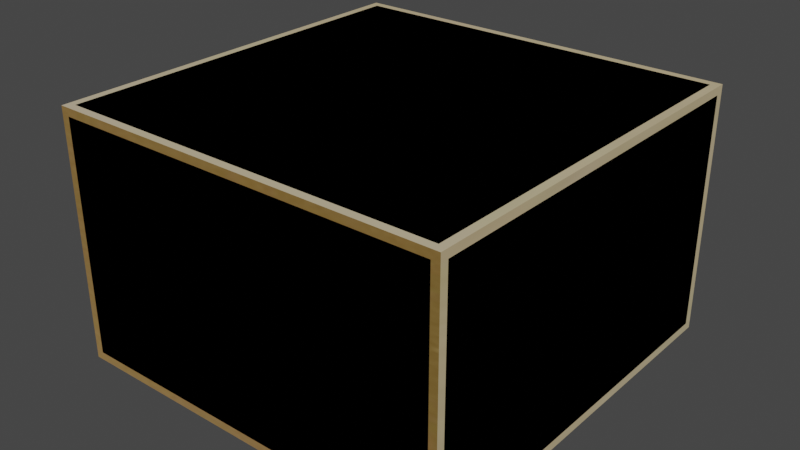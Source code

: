 # Source: Delivery_Package.blend  (saved by Blender 3.6.14; exported with 4.5.12 LTS)
import bpy
from mathutils import Matrix  # noqa: F401  (used for matrix-valued properties, if any)

bpy.ops.wm.read_factory_settings(use_empty=True)
scene = bpy.context.scene
scene.name = 'Scene'

# ---- collections
col_collection = bpy.data.collections.new('Collection'); scene.collection.children.link(col_collection)

# ---- images (referenced by path relative to the original .blend; pixels are not part of the script)
import os
ASSET_DIR = os.environ.get("B2B_ASSET_DIR", "")  # directory of the original .blend (textures are referenced by path, not embedded)
HERE = os.path.dirname(os.path.abspath(__file__))  # packed textures are extracted next to this script under _unpacked/

def load_image(name, relpath, width, height, colorspace="sRGB"):
    """Load a texture the original file referenced (path relative to the .blend, or extracted next to this script)."""
    p = next((c for c in (os.path.join(HERE, relpath), os.path.join(ASSET_DIR, relpath)) if relpath and os.path.exists(c)), "")
    if p:
        img = bpy.data.images.load(p, check_existing=True)
        img.name = name
    else:  # same state as the original file: an image datablock whose file is absent (Cycles renders it pink)
        img = bpy.data.images.new(name, width, height)
        img.source = "FILE"
        img.filepath = "//" + (relpath or name)
    img.colorspace_settings.name = colorspace
    return img
img_box_package = load_image('box_package', '_unpacked/box_package.dcb2075d.jpg', 512, 512, 'sRGB')

# ---- materials (node trees are filled in below, after node groups)
mat_box_package = bpy.data.materials.new('box_package')
mat_box_package.use_transparent_shadow = False

# ---- node groups
ng_auto_smooth = bpy.data.node_groups.new('Auto Smooth', 'GeometryNodeTree')
_s = ng_auto_smooth.interface.new_socket(name='Geometry', in_out='OUTPUT', socket_type='NodeSocketGeometry')
_s = ng_auto_smooth.interface.new_socket(name='Geometry', in_out='INPUT', socket_type='NodeSocketGeometry')
_s = ng_auto_smooth.interface.new_socket(name='Angle', in_out='INPUT', socket_type='NodeSocketFloat')
_s.subtype = 'ANGLE'
_s.min_value = 0.0
_s.max_value = 3.142
ng_auto_smooth.is_modifier = True
_N = ng_auto_smooth.nodes; _L = ng_auto_smooth.links
n0 = _N.new('NodeGroupOutput'); n0.name = 'Group Output'; n0.location = (480, -100)
n1 = _N.new('NodeGroupInput'); n1.name = 'Group Input'; n1.location = (-420, -300)
n2 = _N.new('NodeGroupInput'); n2.name = 'Group Input.001'; n2.location = (-60, -100)
n3 = _N.new('GeometryNodeSetShadeSmooth'); n3.name = 'Set Shade Smooth'; n3.location = (120, -100)
n3.domain = 'EDGE'
n4 = _N.new('GeometryNodeSetShadeSmooth'); n4.name = 'Set Shade Smooth.001'; n4.location = (300, -100)
n5 = _N.new('GeometryNodeInputMeshEdgeAngle'); n5.name = 'Edge Angle'; n5.location = (-420, -220)
n6 = _N.new('GeometryNodeInputEdgeSmooth'); n6.name = 'Is Edge Smooth'; n6.location = (-60, -160)
n7 = _N.new('GeometryNodeInputShadeSmooth'); n7.name = 'Is Face Smooth'; n7.location = (-240, -340)
n8 = _N.new('FunctionNodeBooleanMath'); n8.name = 'Boolean Math'; n8.location = (-60, -220)
n9 = _N.new('FunctionNodeCompare'); n9.name = 'Compare'; n9.location = (-240, -180)
n9.operation = 'LESS_EQUAL'
_L.new(n5.outputs[0], n9.inputs[0])
_L.new(n4.outputs[0], n0.inputs[0])
_L.new(n1.outputs[1], n9.inputs[1])
_L.new(n9.outputs[0], n8.inputs[0])
_L.new(n7.outputs[0], n8.inputs[1])
_L.new(n2.outputs[0], n3.inputs[0])
_L.new(n6.outputs[0], n3.inputs[1])
_L.new(n3.outputs[0], n4.inputs[0])
_L.new(n8.outputs[0], n3.inputs[2])
n0.is_active_output = True

# ---- material node trees
mat_box_package.use_nodes = True; mat_box_package.node_tree.nodes.clear()
_N = mat_box_package.node_tree.nodes; _L = mat_box_package.node_tree.links
n0 = _N.new('ShaderNodeBsdfPrincipled'); n0.name = 'Principled BSDF'; n0.location = (10, 300)
n0.distribution = 'GGX'
n0.subsurface_method = 'RANDOM_WALK_SKIN'
n0.inputs[27].default_value = (0.0, 0.0, 0.0, 1.0)
n0.inputs[28].default_value = 1.0
n1 = _N.new('ShaderNodeOutputMaterial'); n1.name = 'Material Output'; n1.location = (320, 270)
n2 = _N.new('ShaderNodeTexImage'); n2.name = 'Image Texture'; n2.location = (-440, 210)
n2.label = 'BASE COLOR'
n2.image = img_box_package
_L.new(n0.outputs[0], n1.inputs[0])
_L.new(n2.outputs[0], n0.inputs[0])
n1.is_active_output = True

# ---- world
world_world = bpy.data.worlds.new('World'); scene.world = world_world
world_world.use_nodes = True; world_world.node_tree.nodes.clear()
_N = world_world.node_tree.nodes; _L = world_world.node_tree.links
n0 = _N.new('ShaderNodeOutputWorld'); n0.name = 'World Output'; n0.location = (300, 300)
n1 = _N.new('ShaderNodeBackground'); n1.name = 'Background'; n1.location = (10, 300)
n1.inputs[0].default_value = (0.05088, 0.05088, 0.05088, 1.0)
_L.new(n1.outputs[0], n0.inputs[0])
n0.is_active_output = True
world_world.color = (0.05088, 0.05088, 0.05088)
world_world.use_sun_shadow = False
world_world.sun_shadow_jitter_overblur = 0.0

# ---- meshes
me_cube_001 = bpy.data.meshes.new('Cube.001')
me_cube_001.from_pydata([(-1.0, 0.96, -0.585), (-1.0, -0.96, -0.585), (-1.0, 0.96, 0.585), (-1.0, -0.96, 0.585), (-0.9947, 0.96, -0.605), (-0.9947, -0.96, -0.605), (-0.9947, 0.98, -0.585), (-0.9947, -0.98, -0.585), (-0.9947, 0.98, 0.585), (-0.9947, -0.98, 0.585), (-0.9947, 0.96, 0.605), (-0.9947, -0.96, 0.605), (-0.9895, 0.9791, -0.6041), (-0.9895, -0.9791, -0.6041), (-0.9895, 0.9791, 0.6041), (-0.9895, -0.9791, 0.6041), (-0.98, 0.96, -0.6197), (-0.98, -0.96, -0.6197), (-0.98, 0.9947, -0.585), (-0.98, -0.9947, -0.585), (-0.98, 0.9947, 0.585), (-0.98, -0.9947, 0.585), (-0.98, 0.96, 0.6197), (-0.98, -0.96, 0.6197), (-0.9791, 0.9791, -0.6145), (-0.9791, -0.9791, -0.6145), (-0.9791, 0.9895, -0.6041), (-0.9791, -0.9895, -0.6041), (-0.9791, 0.9895, 0.6041), (-0.9791, -0.9895, 0.6041), (-0.9791, 0.9791, 0.6145), (-0.9791, -0.9791, 0.6145), (-0.96, 0.96, -0.625), (-0.96, -0.96, -0.625), (-0.96, 0.98, -0.6197), (-0.96, -0.98, -0.6197), (-0.96, 0.9947, -0.605), (-0.96, -0.9947, -0.605), (-0.96, 1.0, -0.585), (-0.96, -1.0, -0.585), (-0.96, 1.0, 0.585), (-0.96, -1.0, 0.585), (-0.96, 0.9947, 0.605), (-0.96, -0.9947, 0.605), (-0.96, 0.98, 0.6197), (-0.96, -0.98, 0.6197), (-0.96, 0.96, 0.625), (-0.96, -0.96, 0.625), (-0.3333, -0.96, -0.625), (-0.3333, -0.98, -0.6196), (-0.3333, -0.9946, -0.605), (-0.3333, -1.0, -0.585), (-0.3333, -1.0, 0.585), (-0.3333, -0.9946, 0.605), (-0.3333, -0.98, 0.6196), (-0.3333, -0.96, 0.625), (0.3333, -0.96, -0.625), (0.3333, -0.98, -0.6196), (0.3333, -0.9946, -0.605), (0.3333, -1.0, -0.585), (0.3333, -1.0, 0.585), (0.3333, -0.9946, 0.605), (0.3333, -0.98, 0.6196), (0.3333, -0.96, 0.625), (0.96, 0.96, -0.625), (0.96, 0.3333, -0.625), (0.96, -0.3333, -0.625), (0.96, -0.96, -0.625), (0.96, 0.98, -0.6197), (0.96, -0.98, -0.6197), (0.96, 0.9947, -0.605), (0.96, -0.9947, -0.605), (0.96, 1.0, -0.585), (0.96, -1.0, -0.585), (0.96, 1.0, 0.585), (0.96, -1.0, 0.585), (0.96, 0.9947, 0.605), (0.96, -0.9947, 0.605), (0.96, 0.98, 0.6197), (0.96, -0.98, 0.6197), (0.96, 0.96, 0.625), (0.96, 0.3333, 0.625), (0.96, -0.3333, 0.625), (0.96, -0.96, 0.625), (0.9791, 0.9791, -0.6145), (0.9791, -0.9791, -0.6145), (0.9791, 0.9895, -0.6041), (0.9791, -0.9895, -0.6041), (0.9791, 0.9895, 0.6041), (0.9791, -0.9895, 0.6041), (0.9791, 0.9791, 0.6145), (0.9791, -0.9791, 0.6145), (0.98, 0.96, -0.6197), (0.98, -0.96, -0.6197), (0.98, 0.9947, -0.585), (0.98, -0.9947, -0.585), (0.98, 0.9947, 0.585), (0.98, -0.9947, 0.585), (0.98, 0.96, 0.6197), (0.98, -0.96, 0.6197), (0.98, 0.3333, -0.6196), (0.98, -0.3333, -0.6196), (0.98, 0.3333, 0.6196), (0.98, -0.3333, 0.6196), (0.9895, 0.9791, -0.6041), (0.9895, -0.9791, -0.6041), (0.9895, 0.9791, 0.6041), (0.9895, -0.9791, 0.6041), (0.9946, 0.3333, -0.605), (0.9946, -0.3333, -0.605), (0.9946, 0.3333, 0.605), (0.9946, -0.3333, 0.605), (0.9947, 0.96, -0.605), (0.9947, -0.96, -0.605), (0.9947, 0.98, -0.585), (0.9947, -0.98, -0.585), (0.9947, 0.98, 0.585), (0.9947, -0.98, 0.585), (0.9947, 0.96, 0.605), (0.9947, -0.96, 0.605), (1.0, 0.96, -0.585), (1.0, 0.3333, -0.585), (1.0, -0.3333, -0.585), (1.0, -0.96, -0.585), (1.0, 0.3333, 0.2989), (1.0, -0.3333, 0.2989), (1.0, 0.96, 0.585), (1.0, 0.3333, 0.585), (1.0, -0.3333, 0.585), (1.0, -0.96, 0.585)], [], [(126, 127, 124), (48, 32, 65, 66), (16, 17, 5, 4), (55, 63, 83), (83, 82, 81), (47, 55, 83), (81, 80, 46), (125, 129, 123, 122), (70, 36, 38, 72), (109, 108, 121, 122), (116, 114, 94, 96), (102, 103, 111, 110), (40, 38, 18, 20), (44, 78, 76, 42), (126, 116, 106, 118), (93, 113, 105, 85), (38, 36, 26, 18), (79, 77, 89, 91), (0, 6, 12, 4), (97, 117, 107, 89), (13, 25, 27), (73, 71, 87, 95), (116, 96, 88, 106), (9, 21, 29, 15), (35, 37, 27, 25), (75, 97, 89, 77), (36, 34, 24, 26), (15, 29, 31), (41, 43, 29, 21), (19, 7, 13, 27), (72, 94, 86, 70), (5, 17, 25, 13), (80, 98, 90, 78), (68, 70, 86, 84), (12, 26, 24), (123, 115, 105, 113), (43, 45, 31, 29), (33, 35, 25, 17), (119, 99, 91, 107), (94, 114, 104, 86), (20, 8, 14, 28), (14, 30, 28), (74, 76, 88, 96), (44, 42, 28, 30), (47, 23, 31, 45), (10, 22, 30, 14), (40, 20, 28, 42), (6, 18, 26, 12), (87, 85, 105), (129, 119, 107, 117), (71, 69, 85, 87), (83, 79, 91, 99), (98, 118, 106, 90), (120, 112, 104, 114), (112, 92, 84, 104), (107, 91, 89), (2, 10, 14, 8), (81, 46, 47, 83), (64, 68, 84, 92), (23, 11, 15, 31), (39, 19, 27, 37), (76, 78, 90, 88), (104, 84, 86), (1, 5, 13, 7), (115, 95, 87, 105), (3, 9, 15, 11), (67, 93, 85, 69), (16, 4, 12, 24), (106, 88, 90), (55, 47, 45, 54), (79, 62, 61, 77), (118, 110, 127, 126), (110, 111, 128, 127), (75, 60, 59, 73), (49, 57, 58, 50), (56, 67, 69, 57), (100, 92, 112, 108), (113, 109, 122, 123), (64, 32, 34, 68), (4, 5, 1, 0), (63, 55, 54, 62), (42, 76, 74, 40), (48, 56, 57, 49), (32, 33, 17, 16), (33, 48, 49, 35), (54, 45, 43, 53), (58, 71, 73, 59), (65, 64, 92, 100), (82, 83, 99, 103), (37, 50, 51, 39), (83, 63, 62, 79), (93, 101, 109, 113), (77, 61, 60, 75), (124, 125, 122, 121), (1, 3, 2, 0), (127, 128, 125, 124), (62, 54, 53, 61), (61, 53, 52, 60), (97, 95, 115, 117), (68, 34, 36, 70), (38, 40, 74, 72), (66, 65, 100, 101), (47, 46, 22, 23), (101, 100, 108, 109), (57, 69, 71, 58), (46, 44, 30, 22), (98, 102, 110, 118), (111, 119, 129, 128), (108, 112, 120, 121), (67, 66, 101, 93), (32, 16, 24, 34), (80, 81, 102, 98), (103, 99, 119, 111), (53, 43, 41, 52), (11, 10, 2, 3), (81, 82, 103, 102), (60, 52, 51, 59), (35, 49, 50, 37), (19, 21, 9, 7), (117, 115, 123, 129), (126, 120, 114, 116), (23, 22, 10, 11), (39, 41, 21, 19), (75, 73, 95, 97), (52, 41, 39, 51), (96, 94, 72, 74), (7, 9, 3, 1), (50, 58, 59, 51), (8, 6, 0, 2), (67, 56, 48), (48, 33, 32), (32, 64, 65), (66, 67, 48), (46, 80, 78, 44), (120, 126, 124, 121), (125, 128, 129), (20, 18, 6, 8)])
me_cube_001.polygons.foreach_set('use_smooth', [True] * 137)
_uv = me_cube_001.uv_layers.new(name='UVMap')
_uv.uv.foreach_set('vector', [0.822, 0.6638, 0.8112, 0.6643, 0.8102, 0.6317, 0.8649, 0.5656, 0.8018, 0.588, 0.816, 0.5194, 0.8383, 0.5194, 0.8394, 0.4702, 0.862, 0.5173, 0.862, 0.5189, 0.8394, 0.4723, 0.8616, 0.5502, 0.8629, 0.5738, 0.8642, 0.5959, 0.8642, 0.5959, 0.8424, 0.5959, 0.8193, 0.5959, 0.8604, 0.528, 0.8616, 0.5502, 0.8642, 0.5959, 0.8193, 0.5959, 0.7976, 0.5959, 0.7968, 0.528, 0.7987, 0.6257, 0.7889, 0.665, 0.7843, 0.4818, 0.7955, 0.5058, 0.5058, 0.5997, 0.5058, 0.3853, 0.513, 0.3853, 0.513, 0.5997, 0.7954, 0.503, 0.8073, 0.5287, 0.8073, 0.531, 0.7955, 0.5058, 0.8223, 0.6639, 0.8188, 0.5556, 0.8192, 0.5563, 0.8227, 0.664, 0.8194, 0.5966, 0.8425, 0.5966, 0.8425, 0.5973, 0.8194, 0.5973, 0.722, 0.3853, 0.513, 0.3853, 0.513, 0.3808, 0.722, 0.3808, 0.7962, 0.528, 0.7969, 0.5959, 0.7962, 0.5959, 0.7955, 0.528, 0.822, 0.6638, 0.8223, 0.6639, 0.8224, 0.6677, 0.8221, 0.6677, 0.7842, 0.4758, 0.7842, 0.4788, 0.7835, 0.4775, 0.7834, 0.4742, 0.513, 0.3853, 0.5058, 0.3853, 0.5096, 0.3808, 0.513, 0.3808, 0.8649, 0.5959, 0.8655, 0.5959, 0.8656, 0.5966, 0.8649, 0.5966, 0.8394, 0.4745, 0.8392, 0.4741, 0.8392, 0.4719, 0.8394, 0.4723, 0.538, 0.6396, 0.5395, 0.6396, 0.5388, 0.6504, 0.5372, 0.6503, 0.8622, 0.5194, 0.8622, 0.5177, 0.8624, 0.5198, 0.5563, 0.3258, 0.5566, 0.3204, 0.558, 0.3204, 0.5577, 0.3255, 0.8223, 0.6639, 0.8227, 0.664, 0.8228, 0.6677, 0.8224, 0.6677, 0.8622, 0.6077, 0.8624, 0.6079, 0.8624, 0.6108, 0.8622, 0.6108, 0.2594, 0.3563, 0.2589, 0.361, 0.256, 0.3617, 0.2566, 0.357, 0.5365, 0.6396, 0.538, 0.6396, 0.5372, 0.6503, 0.5358, 0.6503, 0.8004, 0.588, 0.8011, 0.588, 0.8012, 0.5895, 0.8005, 0.5895, 0.861, 0.5266, 0.8617, 0.5273, 0.861, 0.5273, 0.2233, 0.6334, 0.2221, 0.6426, 0.2206, 0.6425, 0.2202, 0.6334, 0.8624, 0.5212, 0.8622, 0.5208, 0.8622, 0.5194, 0.8624, 0.5198, 0.513, 0.5997, 0.513, 0.6042, 0.5096, 0.6042, 0.5058, 0.5997, 0.862, 0.5189, 0.862, 0.5173, 0.8622, 0.5177, 0.8622, 0.5194, 0.7976, 0.5959, 0.7976, 0.5966, 0.797, 0.5966, 0.7969, 0.5959, 0.7944, 0.5194, 0.7938, 0.5194, 0.7936, 0.518, 0.7943, 0.518, 0.8392, 0.4719, 0.8389, 0.4715, 0.8392, 0.4697, 0.7843, 0.4818, 0.7836, 0.4805, 0.7835, 0.4775, 0.7842, 0.4788, 0.8617, 0.528, 0.8611, 0.528, 0.861, 0.5273, 0.8617, 0.5273, 0.8676, 0.588, 0.869, 0.588, 0.8685, 0.5895, 0.8678, 0.5895, 0.8642, 0.5973, 0.8642, 0.5966, 0.8649, 0.5966, 0.8649, 0.5973, 0.8192, 0.5563, 0.8188, 0.5556, 0.8188, 0.5538, 0.8191, 0.5545, 0.8389, 0.6063, 0.8392, 0.6064, 0.8392, 0.6108, 0.8389, 0.6108, 0.7962, 0.5266, 0.7962, 0.5273, 0.7955, 0.5273, 0.722, 0.5997, 0.7292, 0.5997, 0.7292, 0.6018, 0.722, 0.6042, 0.7962, 0.528, 0.7955, 0.528, 0.7955, 0.5273, 0.7962, 0.5273, 0.8604, 0.528, 0.8604, 0.5273, 0.861, 0.5273, 0.8611, 0.528, 0.7968, 0.5266, 0.7968, 0.5273, 0.7962, 0.5273, 0.7962, 0.5266, 0.722, 0.3853, 0.722, 0.3808, 0.7292, 0.3832, 0.7292, 0.3853, 0.8392, 0.4741, 0.8389, 0.4737, 0.8389, 0.4715, 0.8392, 0.4719, 0.558, 0.3204, 0.5583, 0.3148, 0.5595, 0.3201, 0.7889, 0.665, 0.7891, 0.6711, 0.7888, 0.6711, 0.7882, 0.6648, 0.5566, 0.3204, 0.557, 0.3151, 0.5583, 0.3148, 0.558, 0.3204, 0.8642, 0.5959, 0.8649, 0.5959, 0.8649, 0.5966, 0.8642, 0.5966, 0.7976, 0.5966, 0.7976, 0.5973, 0.797, 0.5973, 0.797, 0.5966, 0.8185, 0.5549, 0.8184, 0.553, 0.8188, 0.5538, 0.8188, 0.5556, 0.8184, 0.553, 0.8183, 0.551, 0.8187, 0.5518, 0.8188, 0.5538, 0.8649, 0.5973, 0.8649, 0.5966, 0.8656, 0.5966, 0.8394, 0.6065, 0.8394, 0.6108, 0.8392, 0.6108, 0.8392, 0.6064, 0.8193, 0.5959, 0.7968, 0.528, 0.8604, 0.528, 0.8642, 0.5959, 0.7951, 0.5194, 0.7944, 0.5194, 0.7943, 0.518, 0.795, 0.518, 0.8604, 0.5273, 0.8603, 0.5266, 0.861, 0.5266, 0.861, 0.5273, 0.2583, 0.3655, 0.2554, 0.3661, 0.256, 0.3617, 0.2589, 0.361, 0.7962, 0.5959, 0.7969, 0.5959, 0.797, 0.5966, 0.7962, 0.5966, 0.8188, 0.5538, 0.8187, 0.5518, 0.8191, 0.5545, 0.862, 0.5204, 0.862, 0.5189, 0.8622, 0.5194, 0.8622, 0.5208, 0.5591, 0.3252, 0.5577, 0.3255, 0.558, 0.3204, 0.5595, 0.3201, 0.862, 0.6076, 0.8622, 0.6077, 0.8622, 0.6108, 0.862, 0.6108, 0.8592, 0.5194, 0.8591, 0.518, 0.8605, 0.5188, 0.8606, 0.5194, 0.8394, 0.4702, 0.8394, 0.4723, 0.8392, 0.4719, 0.8392, 0.4697, 0.797, 0.5973, 0.7962, 0.5966, 0.797, 0.5966, 0.8616, 0.5502, 0.8604, 0.528, 0.8611, 0.528, 0.8623, 0.5502, 0.8649, 0.5959, 0.8636, 0.5738, 0.8643, 0.5738, 0.8655, 0.5959, 0.8221, 0.6677, 0.8113, 0.6688, 0.8112, 0.6643, 0.822, 0.6638, 0.8823, 0.7241, 0.8284, 0.7264, 0.8277, 0.7097, 0.8817, 0.7091, 0.5365, 0.6396, 0.4888, 0.6385, 0.5122, 0.3358, 0.5563, 0.3258, 0.3054, 0.3528, 0.5122, 0.3254, 0.5117, 0.3306, 0.3048, 0.3575, 0.862, 0.5418, 0.8592, 0.5194, 0.8606, 0.5194, 0.8633, 0.5418, 0.8072, 0.5265, 0.8183, 0.551, 0.8184, 0.553, 0.8073, 0.5287, 0.7842, 0.4788, 0.7954, 0.503, 0.7955, 0.5058, 0.7843, 0.4818, 0.7951, 0.5194, 0.8018, 0.588, 0.8011, 0.588, 0.7944, 0.5194, 0.8394, 0.4723, 0.862, 0.5189, 0.862, 0.5204, 0.8394, 0.4745, 0.8629, 0.5738, 0.8616, 0.5502, 0.8623, 0.5502, 0.8636, 0.5738, 0.7292, 0.3853, 0.7292, 0.5997, 0.722, 0.5997, 0.722, 0.3853, 0.8649, 0.5656, 0.862, 0.5418, 0.8633, 0.5418, 0.8662, 0.5656, 0.8018, 0.588, 0.8676, 0.588, 0.8678, 0.5895, 0.8019, 0.5895, 0.8676, 0.588, 0.8649, 0.5656, 0.8662, 0.5656, 0.869, 0.588, 0.8623, 0.5502, 0.8611, 0.528, 0.8617, 0.528, 0.863, 0.5502, 0.5126, 0.3307, 0.5566, 0.3204, 0.5563, 0.3258, 0.5122, 0.3358, 0.816, 0.5194, 0.7951, 0.5194, 0.795, 0.518, 0.8159, 0.518, 0.8424, 0.5959, 0.8642, 0.5959, 0.8642, 0.5966, 0.8425, 0.5966, 0.2589, 0.361, 0.3029, 0.3507, 0.3024, 0.3555, 0.2583, 0.3655, 0.8642, 0.5959, 0.8629, 0.5738, 0.8636, 0.5738, 0.8649, 0.5959, 0.7842, 0.4758, 0.7953, 0.5003, 0.7954, 0.503, 0.7842, 0.4788, 0.5358, 0.6503, 0.488, 0.6488, 0.4888, 0.6385, 0.5365, 0.6396, 0.8102, 0.6317, 0.7987, 0.6257, 0.7955, 0.5058, 0.8073, 0.531, 0.862, 0.5204, 0.862, 0.6076, 0.8394, 0.6065, 0.8394, 0.4745, 0.8817, 0.7091, 0.8277, 0.7097, 0.8228, 0.5902, 0.8772, 0.6022, 0.8636, 0.5738, 0.8623, 0.5502, 0.863, 0.5502, 0.8643, 0.5738, 0.4854, 0.6487, 0.2688, 0.6449, 0.27, 0.6356, 0.4862, 0.6384, 0.538, 0.6396, 0.5577, 0.3255, 0.5591, 0.3252, 0.5395, 0.6396, 0.7944, 0.5194, 0.8011, 0.588, 0.8004, 0.588, 0.7938, 0.5194, 0.513, 0.3853, 0.722, 0.3853, 0.722, 0.5997, 0.513, 0.5997, 0.8383, 0.5194, 0.816, 0.5194, 0.8159, 0.518, 0.8381, 0.518, 0.8604, 0.528, 0.7968, 0.528, 0.7968, 0.5273, 0.8604, 0.5273, 0.7953, 0.5003, 0.8072, 0.5265, 0.8073, 0.5287, 0.7954, 0.503, 0.513, 0.3255, 0.557, 0.3151, 0.5566, 0.3204, 0.5126, 0.3307, 0.7968, 0.528, 0.7962, 0.528, 0.7962, 0.5273, 0.7968, 0.5273, 0.7976, 0.5966, 0.8194, 0.5966, 0.8194, 0.5973, 0.7976, 0.5973, 0.7999, 0.67, 0.7891, 0.6711, 0.7889, 0.665, 0.7997, 0.6645, 0.8073, 0.5287, 0.8184, 0.553, 0.8185, 0.5549, 0.8073, 0.531, 0.8592, 0.5194, 0.8383, 0.5194, 0.8381, 0.518, 0.8591, 0.518, 0.8018, 0.588, 0.8019, 0.5895, 0.8012, 0.5895, 0.8011, 0.588, 0.7976, 0.5959, 0.8193, 0.5959, 0.8194, 0.5966, 0.7976, 0.5966, 0.8425, 0.5966, 0.8642, 0.5966, 0.8642, 0.5973, 0.8425, 0.5973, 0.2698, 0.644, 0.2221, 0.6426, 0.2233, 0.6334, 0.2709, 0.6345, 0.862, 0.6108, 0.8394, 0.6108, 0.8394, 0.6065, 0.862, 0.6076, 0.8193, 0.5959, 0.8424, 0.5959, 0.8425, 0.5966, 0.8194, 0.5966, 0.4862, 0.6519, 0.27, 0.6614, 0.3042, 0.3622, 0.5113, 0.3357, 0.2594, 0.3563, 0.3035, 0.3459, 0.3029, 0.3507, 0.2589, 0.361, 0.8624, 0.5212, 0.8624, 0.6079, 0.8622, 0.6077, 0.8622, 0.5208, 0.7882, 0.6648, 0.7836, 0.4805, 0.7843, 0.4818, 0.7889, 0.665, 0.822, 0.6638, 0.8185, 0.5549, 0.8188, 0.5556, 0.8223, 0.6639, 0.8604, 0.5273, 0.7968, 0.5273, 0.7968, 0.5266, 0.8603, 0.5266, 0.2583, 0.3655, 0.2233, 0.6334, 0.2202, 0.6334, 0.2554, 0.3661, 0.5365, 0.6396, 0.5563, 0.3258, 0.5577, 0.3255, 0.538, 0.6396, 0.2709, 0.6345, 0.2233, 0.6334, 0.2583, 0.3655, 0.3024, 0.3555, 0.722, 0.6042, 0.513, 0.6042, 0.513, 0.5997, 0.722, 0.5997, 0.8622, 0.5208, 0.8622, 0.6077, 0.862, 0.6076, 0.862, 0.5204, 0.3048, 0.3575, 0.5117, 0.3306, 0.5113, 0.3357, 0.3042, 0.3622, 0.8392, 0.6064, 0.8392, 0.4741, 0.8394, 0.4745, 0.8394, 0.6065, 0.8592, 0.5194, 0.862, 0.5418, 0.8649, 0.5656, 0.8649, 0.5656, 0.8676, 0.588, 0.8018, 0.588, 0.8018, 0.588, 0.7951, 0.5194, 0.816, 0.5194, 0.8383, 0.5194, 0.8592, 0.5194, 0.8649, 0.5656, 0.7968, 0.528, 0.7976, 0.5959, 0.7969, 0.5959, 0.7962, 0.528, 0.8185, 0.5549, 0.822, 0.6638, 0.8102, 0.6317, 0.8073, 0.531, 0.7987, 0.6257, 0.7997, 0.6645, 0.7889, 0.665, 0.8389, 0.6063, 0.8389, 0.4737, 0.8392, 0.4741, 0.8392, 0.6064])
me_cube_001.materials.append(mat_box_package)
me_cube_001.update()
me_cube_002 = bpy.data.meshes.new('Cube.002')
me_cube_002.from_pydata([(-1.0, -1.0, -0.625), (-1.0, 1.0, -0.625), (-1.0, 1.0, 0.625), (-1.0, -1.0, 0.625), (1.0, 1.0, 0.625), (1.0, 1.0, -0.625), (1.0, -1.0, -0.625), (1.0, -1.0, 0.625)], [], [(0, 1, 5, 6), (4, 2, 3, 7), (5, 4, 7, 6), (0, 3, 2, 1), (1, 2, 4, 5), (7, 3, 0, 6)])
me_cube_002.polygons.foreach_set('use_smooth', [True] * 6)
_uv = me_cube_002.uv_layers.new(name='UVMap')
_uv.uv.foreach_set('vector', [0.8649, 0.5656, 0.8018, 0.588, 0.816, 0.5194, 0.8383, 0.5194, 0.8193, 0.5959, 0.7968, 0.528, 0.8604, 0.528, 0.8642, 0.5959, 0.8185, 0.5549, 0.822, 0.6638, 0.7889, 0.665, 0.7843, 0.4818, 0.862, 0.5204, 0.862, 0.6076, 0.8394, 0.6065, 0.8394, 0.4745, 0.513, 0.3853, 0.722, 0.3853, 0.722, 0.5997, 0.513, 0.5997, 0.4862, 0.6384, 0.27, 0.6356, 0.3042, 0.3622, 0.5113, 0.3357])
me_cube_002.materials.append(mat_box_package)
me_cube_002.update()

# ---- objects
ob_box_package = bpy.data.objects.new('box package', me_cube_001)
ob_box_package_lod1 = bpy.data.objects.new('box package_LOD1', me_cube_002)

# ---- transforms, parenting, visibility, modifiers, constraints
ob_box_package.location = (0.0, 0.0, 0.0)
ob_box_package.rotation_mode = 'QUATERNION'
ob_box_package.rotation_quaternion = (1.0, 0.0, 0.0, 0.0)
_m = ob_box_package.modifiers.new('Auto Smooth', 'NODES')
_m.node_group = ng_auto_smooth
_gi = [s.identifier for s in ng_auto_smooth.interface.items_tree if s.item_type == 'SOCKET' and s.in_out == 'INPUT']
_m[_gi[1]] = 0.5236  # Angle
ob_box_package_lod1.location = (0.0, 0.0, 0.0)
ob_box_package_lod1.rotation_mode = 'QUATERNION'
ob_box_package_lod1.rotation_quaternion = (1.0, 0.0, 0.0, 0.0)
_m = ob_box_package_lod1.modifiers.new('Auto Smooth', 'NODES')
_m.node_group = ng_auto_smooth
_gi = [s.identifier for s in ng_auto_smooth.interface.items_tree if s.item_type == 'SOCKET' and s.in_out == 'INPUT']
_m[_gi[1]] = 0.5236  # Angle

# ---- collection membership
col_collection.objects.link(ob_box_package)
col_collection.objects.link(ob_box_package_lod1)

# ---- scene / render settings (as saved in the file)
scene.frame_start = 1; scene.frame_end = 250; scene.frame_set(1)
scene.render.engine = 'BLENDER_EEVEE_NEXT'
scene.cycles.sampling_pattern = 'TABULATED_SOBOL'
scene.view_settings.view_transform = 'Filmic'
bpy.context.view_layer.update()

# ---- added for rendering (the .blend has no active camera and no usable light): camera, sun
cam_auto = bpy.data.cameras.new('AutoCamera')
cam_auto.lens = 50.0
cam_auto.sensor_width = 36.0
cam_auto.clip_end = 1000.0
ob_auto_camera = bpy.data.objects.new('AutoCamera', cam_auto)
scene.collection.objects.link(ob_auto_camera)
ob_auto_camera.location = (2.8611, -3.43332, 2.28888)
ob_auto_camera.rotation_euler = (1.09748, -7.21219e-08, 0.694738)
scene.camera = ob_auto_camera
light_auto_sun = bpy.data.lights.new('AutoSun', 'SUN')
light_auto_sun.energy = 3.0
light_auto_sun.angle = 0.0523599
ob_auto_sun = bpy.data.objects.new('AutoSun', light_auto_sun)
scene.collection.objects.link(ob_auto_sun)
ob_auto_sun.rotation_euler = (0.872665, 0.174533, 0.523599)
bpy.context.view_layer.update()
